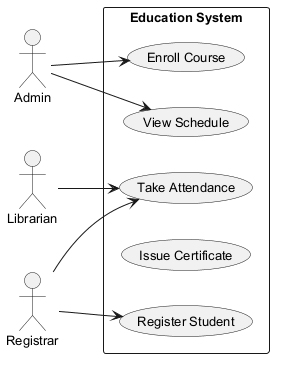

The diagram above was rendered by PlantUML. Its source (embedded in the PNG):
@startuml
skinparam backgroundColor #FFFFFF
skinparam classBackgroundColor #F3E5F5
skinparam classBorderColor #6A1B9A
skinparam defaultFontSize 13
left to right direction
actor "Admin" as Admin
actor "Librarian" as Librarian
actor "Registrar" as Registrar
rectangle "Education System" {
  usecase "Register Student" as UC_RegisterStudent
  usecase "View Schedule" as UC_ViewSchedule
  usecase "Take Attendance" as UC_TakeAttendance
  usecase "Issue Certificate" as UC_IssueCertificate
  usecase "Enroll Course" as UC_EnrollCourse
}
Admin --> UC_EnrollCourse
Admin --> UC_ViewSchedule
Librarian --> UC_TakeAttendance
Registrar --> UC_TakeAttendance
Registrar --> UC_RegisterStudent
@enduml